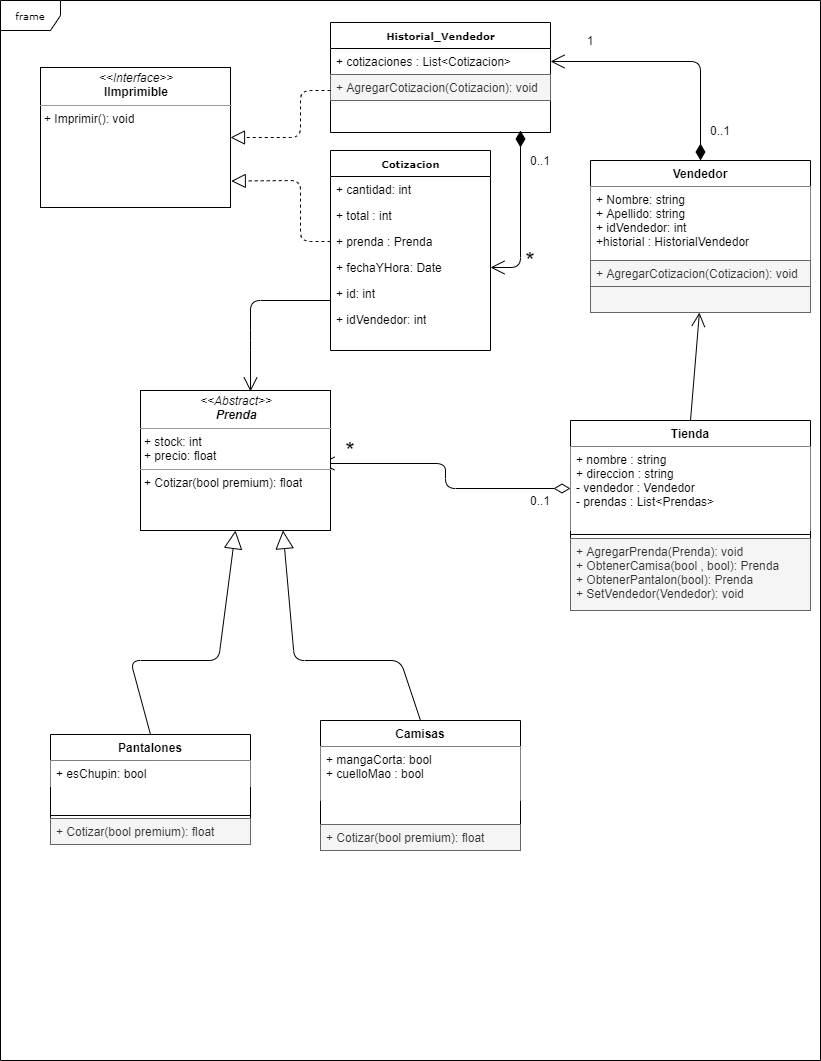

The diagram above was exported from draw.io. Its source (the exported page's mxGraphModel, read from the mxfile embedded in the PNG):
<mxGraphModel dx="1422" dy="705" grid="1" gridSize="10" guides="1" tooltips="1" connect="1" arrows="1" fold="1" page="1" pageScale="1" pageWidth="850" pageHeight="1100" background="#ffffff" math="0" shadow="0">
  <root>
    <mxCell id="0" />
    <mxCell id="1" parent="0" />
    <mxCell id="17acba5748e5396b-1" value="frame" style="shape=umlFrame;whiteSpace=wrap;html=1;rounded=0;shadow=0;comic=0;labelBackgroundColor=none;strokeWidth=1;fontFamily=Verdana;fontSize=10;align=center;" parent="1" vertex="1">
      <mxGeometry x="20" y="20" width="820" height="1060" as="geometry" />
    </mxCell>
    <mxCell id="17acba5748e5396b-20" value="&lt;b&gt;Historial_Vendedor&lt;/b&gt;" style="swimlane;html=1;fontStyle=0;childLayout=stackLayout;horizontal=1;startSize=26;fillColor=none;horizontalStack=0;resizeParent=1;resizeLast=0;collapsible=1;marginBottom=0;swimlaneFillColor=#ffffff;rounded=0;shadow=0;comic=0;labelBackgroundColor=none;strokeWidth=1;fontFamily=Verdana;fontSize=10;align=center;" parent="1" vertex="1">
      <mxGeometry x="350" y="42" width="220" height="110" as="geometry" />
    </mxCell>
    <mxCell id="17acba5748e5396b-21" value="+ cotizaciones : List&amp;lt;Cotizacion&amp;gt;" style="text;html=1;strokeColor=none;fillColor=none;align=left;verticalAlign=top;spacingLeft=4;spacingRight=4;whiteSpace=wrap;overflow=hidden;rotatable=0;points=[[0,0.5],[1,0.5]];portConstraint=eastwest;" parent="17acba5748e5396b-20" vertex="1">
      <mxGeometry y="26" width="220" height="26" as="geometry" />
    </mxCell>
    <mxCell id="3HMlJs1iiuwxty-_cevm-17" value="+ AgregarCotizacion(Cotizacion): void" style="text;strokeColor=#666666;fillColor=#f5f5f5;align=left;verticalAlign=top;spacingLeft=4;spacingRight=4;overflow=hidden;rotatable=0;points=[[0,0.5],[1,0.5]];portConstraint=eastwest;fontColor=#333333;" parent="17acba5748e5396b-20" vertex="1">
      <mxGeometry y="52" width="220" height="26" as="geometry" />
    </mxCell>
    <mxCell id="17acba5748e5396b-30" value="&lt;b&gt;Cotizacion&lt;/b&gt;" style="swimlane;html=1;fontStyle=0;childLayout=stackLayout;horizontal=1;startSize=26;fillColor=none;horizontalStack=0;resizeParent=1;resizeLast=0;collapsible=1;marginBottom=0;swimlaneFillColor=#ffffff;rounded=0;shadow=0;comic=0;labelBackgroundColor=none;strokeWidth=1;fontFamily=Verdana;fontSize=10;align=center;" parent="1" vertex="1">
      <mxGeometry x="350" y="170" width="160" height="200" as="geometry" />
    </mxCell>
    <mxCell id="17acba5748e5396b-31" value="+ cantidad: int" style="text;html=1;strokeColor=none;fillColor=none;align=left;verticalAlign=top;spacingLeft=4;spacingRight=4;whiteSpace=wrap;overflow=hidden;rotatable=0;points=[[0,0.5],[1,0.5]];portConstraint=eastwest;" parent="17acba5748e5396b-30" vertex="1">
      <mxGeometry y="26" width="160" height="26" as="geometry" />
    </mxCell>
    <mxCell id="17acba5748e5396b-32" value="+ total : int&amp;nbsp;" style="text;html=1;strokeColor=none;fillColor=none;align=left;verticalAlign=top;spacingLeft=4;spacingRight=4;whiteSpace=wrap;overflow=hidden;rotatable=0;points=[[0,0.5],[1,0.5]];portConstraint=eastwest;" parent="17acba5748e5396b-30" vertex="1">
      <mxGeometry y="52" width="160" height="26" as="geometry" />
    </mxCell>
    <mxCell id="17acba5748e5396b-33" value="+ prenda : Prenda" style="text;html=1;strokeColor=none;fillColor=none;align=left;verticalAlign=top;spacingLeft=4;spacingRight=4;whiteSpace=wrap;overflow=hidden;rotatable=0;points=[[0,0.5],[1,0.5]];portConstraint=eastwest;" parent="17acba5748e5396b-30" vertex="1">
      <mxGeometry y="78" width="160" height="26" as="geometry" />
    </mxCell>
    <mxCell id="mTCNuIWE37q0spAsdzpa-40" value="+ fechaYHora: Date" style="text;html=1;strokeColor=none;fillColor=none;align=left;verticalAlign=top;spacingLeft=4;spacingRight=4;whiteSpace=wrap;overflow=hidden;rotatable=0;points=[[0,0.5],[1,0.5]];portConstraint=eastwest;" parent="17acba5748e5396b-30" vertex="1">
      <mxGeometry y="104" width="160" height="26" as="geometry" />
    </mxCell>
    <mxCell id="3HMlJs1iiuwxty-_cevm-2" value="+ id: int" style="text;html=1;strokeColor=none;fillColor=none;align=left;verticalAlign=top;spacingLeft=4;spacingRight=4;whiteSpace=wrap;overflow=hidden;rotatable=0;points=[[0,0.5],[1,0.5]];portConstraint=eastwest;" parent="17acba5748e5396b-30" vertex="1">
      <mxGeometry y="130" width="160" height="26" as="geometry" />
    </mxCell>
    <mxCell id="3HMlJs1iiuwxty-_cevm-3" value="+ idVendedor: int" style="text;html=1;strokeColor=none;fillColor=none;align=left;verticalAlign=top;spacingLeft=4;spacingRight=4;whiteSpace=wrap;overflow=hidden;rotatable=0;points=[[0,0.5],[1,0.5]];portConstraint=eastwest;" parent="17acba5748e5396b-30" vertex="1">
      <mxGeometry y="156" width="160" height="26" as="geometry" />
    </mxCell>
    <mxCell id="5d2195bd80daf111-18" value="&lt;p style=&quot;margin: 0px ; margin-top: 4px ; text-align: center&quot;&gt;&lt;i&gt;&amp;lt;&amp;lt;Interface&amp;gt;&amp;gt;&lt;/i&gt;&lt;br&gt;&lt;b&gt;IImprimible&lt;/b&gt;&lt;/p&gt;&lt;hr size=&quot;1&quot;&gt;&lt;p style=&quot;margin: 0px ; margin-left: 4px&quot;&gt;&lt;/p&gt;&lt;p style=&quot;margin: 0px ; margin-left: 4px&quot;&gt;+ Imprimir(): void&lt;/p&gt;" style="verticalAlign=top;align=left;overflow=fill;fontSize=12;fontFamily=Helvetica;html=1;rounded=0;shadow=0;comic=0;labelBackgroundColor=none;strokeWidth=1" parent="1" vertex="1">
      <mxGeometry x="60" y="87" width="190" height="140" as="geometry" />
    </mxCell>
    <mxCell id="mTCNuIWE37q0spAsdzpa-2" value="" style="endArrow=block;dashed=1;endFill=0;endSize=12;html=1;entryX=1;entryY=0.5;entryDx=0;entryDy=0;" parent="1" target="5d2195bd80daf111-18" edge="1">
      <mxGeometry width="160" relative="1" as="geometry">
        <mxPoint x="350" y="110" as="sourcePoint" />
        <mxPoint x="350" y="107" as="targetPoint" />
        <Array as="points">
          <mxPoint x="320" y="110" />
          <mxPoint x="320" y="157" />
        </Array>
      </mxGeometry>
    </mxCell>
    <mxCell id="mTCNuIWE37q0spAsdzpa-3" value="" style="endArrow=block;dashed=1;endFill=0;endSize=12;html=1;exitX=0;exitY=0.5;exitDx=0;exitDy=0;entryX=1.004;entryY=0.811;entryDx=0;entryDy=0;entryPerimeter=0;" parent="1" source="17acba5748e5396b-33" target="5d2195bd80daf111-18" edge="1">
      <mxGeometry width="160" relative="1" as="geometry">
        <mxPoint x="340" y="230" as="sourcePoint" />
        <mxPoint x="500" y="230" as="targetPoint" />
        <Array as="points">
          <mxPoint x="320" y="261" />
          <mxPoint x="320" y="200" />
        </Array>
      </mxGeometry>
    </mxCell>
    <mxCell id="mTCNuIWE37q0spAsdzpa-4" value="Tienda&#10;" style="swimlane;fontStyle=1;align=center;verticalAlign=top;childLayout=stackLayout;horizontal=1;startSize=26;horizontalStack=0;resizeParent=1;resizeParentMax=0;resizeLast=0;collapsible=1;marginBottom=0;" parent="1" vertex="1">
      <mxGeometry x="590" y="440" width="240" height="190" as="geometry" />
    </mxCell>
    <mxCell id="mTCNuIWE37q0spAsdzpa-28" value="+ nombre : string&#10;+ direccion : string&#10;- vendedor : Vendedor&#10;- prendas : List&lt;Prendas&gt;" style="text;align=left;verticalAlign=top;spacingLeft=4;spacingRight=4;overflow=hidden;rotatable=0;points=[[0,0.5],[1,0.5]];portConstraint=eastwest;fillColor=#ffffff;" parent="mTCNuIWE37q0spAsdzpa-4" vertex="1">
      <mxGeometry y="26" width="240" height="84" as="geometry" />
    </mxCell>
    <mxCell id="mTCNuIWE37q0spAsdzpa-6" value="" style="line;strokeWidth=1;fillColor=none;align=left;verticalAlign=middle;spacingTop=-1;spacingLeft=3;spacingRight=3;rotatable=0;labelPosition=right;points=[];portConstraint=eastwest;" parent="mTCNuIWE37q0spAsdzpa-4" vertex="1">
      <mxGeometry y="110" width="240" height="8" as="geometry" />
    </mxCell>
    <mxCell id="mTCNuIWE37q0spAsdzpa-7" value="+ AgregarPrenda(Prenda): void&#10;+ ObtenerCamisa(bool , bool): Prenda&#10;+ ObtenerPantalon(bool): Prenda&#10;+ SetVendedor(Vendedor): void" style="text;strokeColor=#666666;fillColor=#f5f5f5;align=left;verticalAlign=top;spacingLeft=4;spacingRight=4;overflow=hidden;rotatable=0;points=[[0,0.5],[1,0.5]];portConstraint=eastwest;fontColor=#333333;" parent="mTCNuIWE37q0spAsdzpa-4" vertex="1">
      <mxGeometry y="118" width="240" height="72" as="geometry" />
    </mxCell>
    <mxCell id="mTCNuIWE37q0spAsdzpa-8" value="Pantalones" style="swimlane;fontStyle=1;align=center;verticalAlign=top;childLayout=stackLayout;horizontal=1;startSize=26;horizontalStack=0;resizeParent=1;resizeParentMax=0;resizeLast=0;collapsible=1;marginBottom=0;" parent="1" vertex="1">
      <mxGeometry x="70" y="754" width="200" height="110" as="geometry" />
    </mxCell>
    <mxCell id="mTCNuIWE37q0spAsdzpa-9" value="+ esChupin: bool" style="text;align=left;verticalAlign=top;spacingLeft=4;spacingRight=4;overflow=hidden;rotatable=0;points=[[0,0.5],[1,0.5]];portConstraint=eastwest;fillColor=#ffffff;" parent="mTCNuIWE37q0spAsdzpa-8" vertex="1">
      <mxGeometry y="26" width="200" height="26" as="geometry" />
    </mxCell>
    <mxCell id="mTCNuIWE37q0spAsdzpa-10" value="" style="line;strokeWidth=1;fillColor=none;align=left;verticalAlign=middle;spacingTop=-1;spacingLeft=3;spacingRight=3;rotatable=0;labelPosition=right;points=[];portConstraint=eastwest;" parent="mTCNuIWE37q0spAsdzpa-8" vertex="1">
      <mxGeometry y="52" width="200" height="58" as="geometry" />
    </mxCell>
    <mxCell id="mTCNuIWE37q0spAsdzpa-16" value="Camisas" style="swimlane;fontStyle=1;align=center;verticalAlign=top;childLayout=stackLayout;horizontal=1;startSize=26;horizontalStack=0;resizeParent=1;resizeParentMax=0;resizeLast=0;collapsible=1;marginBottom=0;" parent="1" vertex="1">
      <mxGeometry x="340" y="740" width="200" height="130" as="geometry">
        <mxRectangle x="280" y="630" width="80" height="26" as="alternateBounds" />
      </mxGeometry>
    </mxCell>
    <mxCell id="mTCNuIWE37q0spAsdzpa-17" value="+ mangaCorta: bool&#10;+ cuelloMao : bool" style="text;align=left;verticalAlign=top;spacingLeft=4;spacingRight=4;overflow=hidden;rotatable=0;points=[[0,0.5],[1,0.5]];portConstraint=eastwest;fillColor=#ffffff;" parent="mTCNuIWE37q0spAsdzpa-16" vertex="1">
      <mxGeometry y="26" width="200" height="54" as="geometry" />
    </mxCell>
    <mxCell id="mTCNuIWE37q0spAsdzpa-18" value="" style="line;strokeWidth=1;fillColor=none;align=left;verticalAlign=middle;spacingTop=-1;spacingLeft=3;spacingRight=3;rotatable=0;labelPosition=right;points=[];portConstraint=eastwest;" parent="mTCNuIWE37q0spAsdzpa-16" vertex="1">
      <mxGeometry y="80" width="200" height="50" as="geometry" />
    </mxCell>
    <mxCell id="mTCNuIWE37q0spAsdzpa-20" value="" style="endArrow=block;endSize=16;endFill=0;html=1;exitX=0.5;exitY=0;exitDx=0;exitDy=0;entryX=0.75;entryY=1;entryDx=0;entryDy=0;" parent="1" source="mTCNuIWE37q0spAsdzpa-16" target="Rx-gkZvkEXc8Dnq7WICU-1" edge="1">
      <mxGeometry width="160" relative="1" as="geometry">
        <mxPoint x="380" y="460" as="sourcePoint" />
        <mxPoint x="317.25" y="537.7940000000001" as="targetPoint" />
        <Array as="points">
          <mxPoint x="420" y="680" />
          <mxPoint x="314" y="680" />
        </Array>
      </mxGeometry>
    </mxCell>
    <mxCell id="mTCNuIWE37q0spAsdzpa-21" value="" style="endArrow=block;endSize=16;endFill=0;html=1;exitX=0.5;exitY=0;exitDx=0;exitDy=0;entryX=0.5;entryY=1;entryDx=0;entryDy=0;" parent="1" source="mTCNuIWE37q0spAsdzpa-8" target="Rx-gkZvkEXc8Dnq7WICU-1" edge="1">
      <mxGeometry width="160" relative="1" as="geometry">
        <mxPoint x="370" y="640" as="sourcePoint" />
        <mxPoint x="227" y="537.7940000000001" as="targetPoint" />
        <Array as="points">
          <mxPoint x="150" y="680" />
          <mxPoint x="238" y="680" />
        </Array>
      </mxGeometry>
    </mxCell>
    <mxCell id="mTCNuIWE37q0spAsdzpa-22" value="Vendedor" style="swimlane;fontStyle=1;align=center;verticalAlign=top;childLayout=stackLayout;horizontal=1;startSize=26;horizontalStack=0;resizeParent=1;resizeParentMax=0;resizeLast=0;collapsible=1;marginBottom=0;" parent="1" vertex="1">
      <mxGeometry x="610" y="180" width="220" height="152" as="geometry" />
    </mxCell>
    <mxCell id="mTCNuIWE37q0spAsdzpa-23" value="+ Nombre: string&#10;+ Apellido: string&#10;+ idVendedor: int&#10;+historial : HistorialVendedor" style="text;align=left;verticalAlign=top;spacingLeft=4;spacingRight=4;overflow=hidden;rotatable=0;points=[[0,0.5],[1,0.5]];portConstraint=eastwest;fillColor=#ffffff;" parent="mTCNuIWE37q0spAsdzpa-22" vertex="1">
      <mxGeometry y="26" width="220" height="74" as="geometry" />
    </mxCell>
    <mxCell id="3HMlJs1iiuwxty-_cevm-20" value="+ AgregarCotizacion(Cotizacion): void" style="text;strokeColor=#666666;fillColor=#f5f5f5;align=left;verticalAlign=top;spacingLeft=4;spacingRight=4;overflow=hidden;rotatable=0;points=[[0,0.5],[1,0.5]];portConstraint=eastwest;fontColor=#333333;" parent="mTCNuIWE37q0spAsdzpa-22" vertex="1">
      <mxGeometry y="100" width="220" height="26" as="geometry" />
    </mxCell>
    <mxCell id="mTCNuIWE37q0spAsdzpa-25" value="" style="text;strokeColor=#666666;fillColor=#f5f5f5;align=left;verticalAlign=top;spacingLeft=4;spacingRight=4;overflow=hidden;rotatable=0;points=[[0,0.5],[1,0.5]];portConstraint=eastwest;fontColor=#333333;" parent="mTCNuIWE37q0spAsdzpa-22" vertex="1">
      <mxGeometry y="126" width="220" height="26" as="geometry" />
    </mxCell>
    <mxCell id="mTCNuIWE37q0spAsdzpa-27" value="" style="endArrow=open;html=1;endSize=12;startArrow=diamondThin;startSize=14;startFill=0;edgeStyle=orthogonalEdgeStyle;align=left;verticalAlign=bottom;entryX=1;entryY=0.5;entryDx=0;entryDy=0;exitX=0;exitY=0.5;exitDx=0;exitDy=0;" parent="1" source="mTCNuIWE37q0spAsdzpa-28" edge="1">
      <mxGeometry x="-1" y="-14" relative="1" as="geometry">
        <mxPoint x="529" y="464" as="sourcePoint" />
        <mxPoint x="340" y="483" as="targetPoint" />
        <mxPoint as="offset" />
      </mxGeometry>
    </mxCell>
    <mxCell id="mTCNuIWE37q0spAsdzpa-31" value="0..1" style="text;html=1;strokeColor=none;fillColor=none;align=center;verticalAlign=middle;whiteSpace=wrap;rounded=0;" parent="1" vertex="1">
      <mxGeometry x="540" y="510" width="40" height="20" as="geometry" />
    </mxCell>
    <mxCell id="mTCNuIWE37q0spAsdzpa-32" value="&lt;font style=&quot;font-size: 24px&quot;&gt;*&lt;/font&gt;" style="text;html=1;strokeColor=none;fillColor=none;align=center;verticalAlign=middle;whiteSpace=wrap;rounded=0;" parent="1" vertex="1">
      <mxGeometry x="350" y="460" width="40" height="20" as="geometry" />
    </mxCell>
    <mxCell id="mTCNuIWE37q0spAsdzpa-37" value="" style="endArrow=open;endFill=1;endSize=12;html=1;exitX=0;exitY=0.75;exitDx=0;exitDy=0;entryX=0.579;entryY=0.007;entryDx=0;entryDy=0;entryPerimeter=0;" parent="1" source="17acba5748e5396b-30" target="Rx-gkZvkEXc8Dnq7WICU-1" edge="1">
      <mxGeometry width="160" relative="1" as="geometry">
        <mxPoint x="260" y="490" as="sourcePoint" />
        <mxPoint x="235" y="410" as="targetPoint" />
        <Array as="points">
          <mxPoint x="270" y="320" />
          <mxPoint x="270" y="360" />
        </Array>
      </mxGeometry>
    </mxCell>
    <mxCell id="3HMlJs1iiuwxty-_cevm-1" value="" style="endArrow=open;endFill=1;endSize=12;html=1;exitX=0.5;exitY=0;exitDx=0;exitDy=0;" parent="1" source="mTCNuIWE37q0spAsdzpa-4" target="mTCNuIWE37q0spAsdzpa-25" edge="1">
      <mxGeometry width="160" relative="1" as="geometry">
        <mxPoint x="670" y="570" as="sourcePoint" />
        <mxPoint x="730" y="240" as="targetPoint" />
        <Array as="points" />
      </mxGeometry>
    </mxCell>
    <mxCell id="3HMlJs1iiuwxty-_cevm-8" value="0..1" style="text;html=1;strokeColor=none;fillColor=none;align=center;verticalAlign=middle;whiteSpace=wrap;rounded=0;" parent="1" vertex="1">
      <mxGeometry x="540" y="170" width="40" height="20" as="geometry" />
    </mxCell>
    <mxCell id="3HMlJs1iiuwxty-_cevm-9" value="&lt;font style=&quot;font-size: 24px&quot;&gt;*&lt;/font&gt;" style="text;html=1;strokeColor=none;fillColor=none;align=center;verticalAlign=middle;whiteSpace=wrap;rounded=0;" parent="1" vertex="1">
      <mxGeometry x="530" y="270" width="40" height="20" as="geometry" />
    </mxCell>
    <mxCell id="3HMlJs1iiuwxty-_cevm-11" value="0..1" style="text;html=1;strokeColor=none;fillColor=none;align=center;verticalAlign=middle;whiteSpace=wrap;rounded=0;" parent="1" vertex="1">
      <mxGeometry x="720" y="140" width="40" height="20" as="geometry" />
    </mxCell>
    <mxCell id="3HMlJs1iiuwxty-_cevm-14" value="1" style="text;html=1;strokeColor=none;fillColor=none;align=center;verticalAlign=middle;whiteSpace=wrap;rounded=0;" parent="1" vertex="1">
      <mxGeometry x="590" y="50" width="40" height="20" as="geometry" />
    </mxCell>
    <mxCell id="3HMlJs1iiuwxty-_cevm-15" value="" style="endArrow=open;html=1;endSize=12;startArrow=diamondThin;startSize=14;startFill=1;edgeStyle=orthogonalEdgeStyle;align=left;verticalAlign=bottom;exitX=0.5;exitY=0;exitDx=0;exitDy=0;" parent="1" source="mTCNuIWE37q0spAsdzpa-22" target="17acba5748e5396b-21" edge="1">
      <mxGeometry x="-1" y="3" relative="1" as="geometry">
        <mxPoint x="340" y="370" as="sourcePoint" />
        <mxPoint x="500" y="370" as="targetPoint" />
        <Array as="points">
          <mxPoint x="720" y="81" />
        </Array>
      </mxGeometry>
    </mxCell>
    <mxCell id="3HMlJs1iiuwxty-_cevm-16" value="" style="endArrow=open;html=1;endSize=12;startArrow=diamondThin;startSize=14;startFill=1;edgeStyle=orthogonalEdgeStyle;align=left;verticalAlign=bottom;" parent="1" target="mTCNuIWE37q0spAsdzpa-40" edge="1">
      <mxGeometry x="-1" y="3" relative="1" as="geometry">
        <mxPoint x="540" y="150" as="sourcePoint" />
        <mxPoint x="580" y="91" as="targetPoint" />
        <Array as="points">
          <mxPoint x="540" y="287" />
        </Array>
      </mxGeometry>
    </mxCell>
    <mxCell id="3HMlJs1iiuwxty-_cevm-18" value="+ Cotizar(bool premium): float" style="text;strokeColor=#666666;fillColor=#f5f5f5;align=left;verticalAlign=top;spacingLeft=4;spacingRight=4;overflow=hidden;rotatable=0;points=[[0,0.5],[1,0.5]];portConstraint=eastwest;fontColor=#333333;" parent="1" vertex="1">
      <mxGeometry x="70" y="838" width="200" height="26" as="geometry" />
    </mxCell>
    <mxCell id="3HMlJs1iiuwxty-_cevm-19" value="+ Cotizar(bool premium): float" style="text;strokeColor=#666666;fillColor=#f5f5f5;align=left;verticalAlign=top;spacingLeft=4;spacingRight=4;overflow=hidden;rotatable=0;points=[[0,0.5],[1,0.5]];portConstraint=eastwest;fontColor=#333333;" parent="1" vertex="1">
      <mxGeometry x="340" y="844" width="200" height="26" as="geometry" />
    </mxCell>
    <mxCell id="Rx-gkZvkEXc8Dnq7WICU-1" value="&lt;p style=&quot;margin: 0px ; margin-top: 4px ; text-align: center&quot;&gt;&lt;i&gt;&amp;lt;&amp;lt;Abstract&amp;gt;&amp;gt;&lt;/i&gt;&lt;br&gt;&lt;b&gt;&lt;i&gt;Prenda&lt;/i&gt;&lt;/b&gt;&lt;/p&gt;&lt;hr size=&quot;1&quot;&gt;&lt;p style=&quot;margin: 0px ; margin-left: 4px&quot;&gt;+ stock: int&lt;br&gt;+ precio: float&lt;/p&gt;&lt;hr size=&quot;1&quot;&gt;&lt;p style=&quot;margin: 0px ; margin-left: 4px&quot;&gt;+ Cotizar(bool premium): float&lt;/p&gt;" style="verticalAlign=top;align=left;overflow=fill;fontSize=12;fontFamily=Helvetica;html=1;" vertex="1" parent="1">
      <mxGeometry x="160" y="410" width="190" height="140" as="geometry" />
    </mxCell>
  </root>
</mxGraphModel>